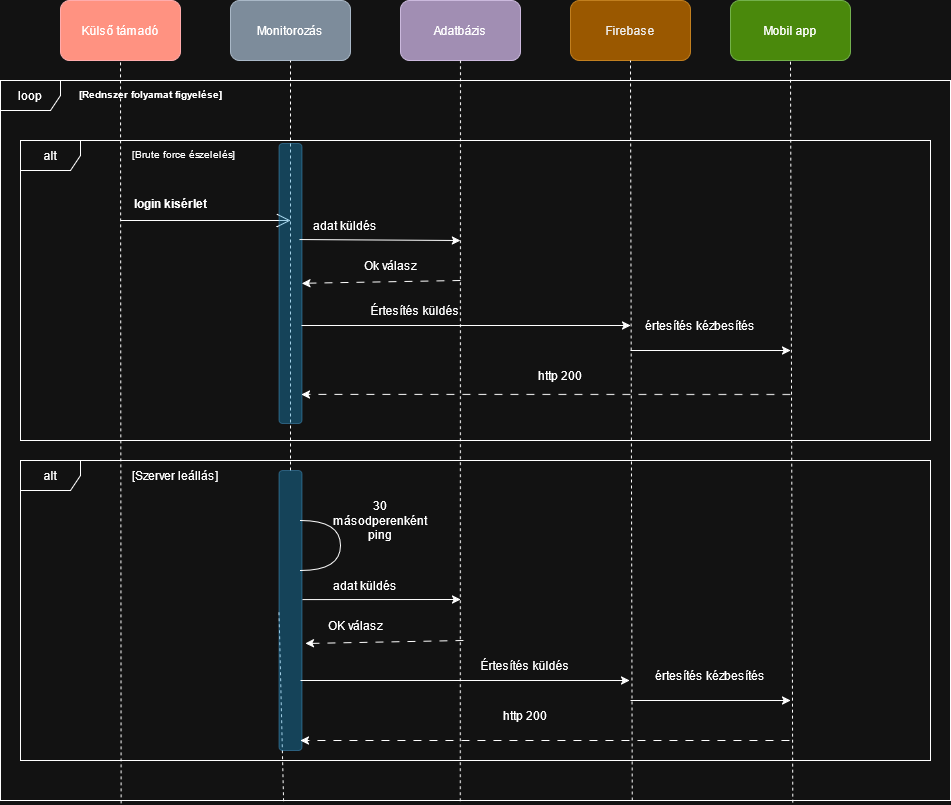

The diagram above was exported from draw.io. Its source (the exported page's mxGraphModel, read from the mxfile embedded in the PNG):
<mxGraphModel dx="1094" dy="606" grid="1" gridSize="10" guides="1" tooltips="1" connect="1" arrows="1" fold="1" page="1" pageScale="1" pageWidth="850" pageHeight="1100" math="0" shadow="0">
  <root>
    <mxCell id="0" />
    <mxCell id="1" parent="0" />
    <mxCell id="x5VFX-qcf7pYKmcWe32--1" parent="1" style="rounded=1;whiteSpace=wrap;html=1;fillColor=#e51400;fontColor=#ffffff;strokeColor=#B20000;" value="&lt;span style=&quot;color: light-dark(rgb(0, 0, 0), rgb(255, 255, 255));&quot;&gt;Külső támadó&lt;/span&gt;" vertex="1">
      <mxGeometry height="60" width="120" x="100" y="30" as="geometry" />
    </mxCell>
    <mxCell id="x5VFX-qcf7pYKmcWe32--2" parent="1" style="rounded=1;whiteSpace=wrap;html=1;fillColor=#647687;fontColor=#ffffff;strokeColor=#314354;" value="&lt;span style=&quot;color: light-dark(rgb(0, 0, 0), rgb(255, 255, 255));&quot;&gt;Monitorozás&lt;/span&gt;" vertex="1">
      <mxGeometry height="60" width="120" x="270" y="30" as="geometry" />
    </mxCell>
    <mxCell id="x5VFX-qcf7pYKmcWe32--3" edge="1" parent="1" source="x5VFX-qcf7pYKmcWe32--14" style="endArrow=none;dashed=1;html=1;rounded=0;exitX=0.127;exitY=1.004;exitDx=0;exitDy=0;exitPerimeter=0;" target="x5VFX-qcf7pYKmcWe32--1" value="">
      <mxGeometry height="50" relative="1" width="50" as="geometry">
        <mxPoint x="160" y="885" as="sourcePoint" />
        <mxPoint x="210" y="180" as="targetPoint" />
      </mxGeometry>
    </mxCell>
    <mxCell id="x5VFX-qcf7pYKmcWe32--4" edge="1" parent="1" source="x5VFX-qcf7pYKmcWe32--33" style="endArrow=none;dashed=1;html=1;rounded=0;entryX=0.5;entryY=1;entryDx=0;entryDy=0;" target="x5VFX-qcf7pYKmcWe32--2" value="">
      <mxGeometry height="50" relative="1" width="50" as="geometry">
        <mxPoint x="330" y="975" as="sourcePoint" />
        <mxPoint x="330" y="180" as="targetPoint" />
      </mxGeometry>
    </mxCell>
    <mxCell id="x5VFX-qcf7pYKmcWe32--5" parent="1" style="rounded=1;whiteSpace=wrap;html=1;fillColor=#76608a;fontColor=#ffffff;strokeColor=#432D57;" value="&lt;span style=&quot;color: light-dark(rgb(0, 0, 0), rgb(255, 255, 255));&quot;&gt;Adatbázis&lt;/span&gt;" vertex="1">
      <mxGeometry height="60" width="120" x="440" y="30" as="geometry" />
    </mxCell>
    <mxCell id="x5VFX-qcf7pYKmcWe32--6" edge="1" parent="1" source="x5VFX-qcf7pYKmcWe32--14" style="endArrow=none;dashed=1;html=1;rounded=0;entryX=0.5;entryY=1;entryDx=0;entryDy=0;exitX=0.484;exitY=1.001;exitDx=0;exitDy=0;exitPerimeter=0;" target="x5VFX-qcf7pYKmcWe32--5" value="">
      <mxGeometry height="50" relative="1" width="50" as="geometry">
        <mxPoint x="500" y="990" as="sourcePoint" />
        <mxPoint x="510" y="200" as="targetPoint" />
      </mxGeometry>
    </mxCell>
    <mxCell id="x5VFX-qcf7pYKmcWe32--7" parent="1" style="rounded=1;whiteSpace=wrap;html=1;fillColor=#f0a30a;fontColor=#000000;strokeColor=#BD7000;" value="Firebase" vertex="1">
      <mxGeometry height="60" width="120" x="610" y="30" as="geometry" />
    </mxCell>
    <mxCell id="x5VFX-qcf7pYKmcWe32--8" parent="1" style="rounded=1;whiteSpace=wrap;html=1;fillColor=#60a917;strokeColor=#2D7600;fontColor=#ffffff;" value="&lt;span style=&quot;color: light-dark(rgb(0, 0, 0), rgb(255, 255, 255));&quot;&gt;Mobil app&lt;/span&gt;" vertex="1">
      <mxGeometry height="60" width="120" x="770" y="30" as="geometry" />
    </mxCell>
    <mxCell id="x5VFX-qcf7pYKmcWe32--9" edge="1" parent="1" source="x5VFX-qcf7pYKmcWe32--14" style="endArrow=none;dashed=1;html=1;rounded=0;entryX=0.5;entryY=1;entryDx=0;entryDy=0;exitX=0.665;exitY=1;exitDx=0;exitDy=0;exitPerimeter=0;" target="x5VFX-qcf7pYKmcWe32--7" value="">
      <mxGeometry height="50" relative="1" width="50" as="geometry">
        <mxPoint x="670" y="936" as="sourcePoint" />
        <mxPoint x="700" y="180" as="targetPoint" />
      </mxGeometry>
    </mxCell>
    <mxCell id="x5VFX-qcf7pYKmcWe32--11" edge="1" parent="1" source="x5VFX-qcf7pYKmcWe32--14" style="endArrow=none;dashed=1;html=1;rounded=0;entryX=0.5;entryY=1;entryDx=0;entryDy=0;exitX=0.834;exitY=1.003;exitDx=0;exitDy=0;exitPerimeter=0;" target="x5VFX-qcf7pYKmcWe32--8" value="">
      <mxGeometry height="50" relative="1" width="50" as="geometry">
        <mxPoint x="830" y="944" as="sourcePoint" />
        <mxPoint x="880" y="160" as="targetPoint" />
      </mxGeometry>
    </mxCell>
    <mxCell id="x5VFX-qcf7pYKmcWe32--14" parent="1" style="shape=umlFrame;whiteSpace=wrap;html=1;pointerEvents=0;" value="&lt;div&gt;loop&lt;/div&gt;" vertex="1">
      <mxGeometry height="720" width="950" x="40" y="110" as="geometry" />
    </mxCell>
    <mxCell id="x5VFX-qcf7pYKmcWe32--15" edge="1" parent="1" style="endArrow=open;endFill=1;endSize=12;html=1;rounded=0;" value="">
      <mxGeometry relative="1" width="160" as="geometry">
        <mxPoint x="160" y="250" as="sourcePoint" />
        <mxPoint x="330" y="250" as="targetPoint" />
      </mxGeometry>
    </mxCell>
    <mxCell id="x5VFX-qcf7pYKmcWe32--16" parent="1" style="text;align=center;fontStyle=1;verticalAlign=middle;spacingLeft=3;spacingRight=3;strokeColor=none;rotatable=0;points=[[0,0.5],[1,0.5]];portConstraint=eastwest;html=1;" value="&lt;font style=&quot;font-size: 10px;&quot;&gt;[Rednszer folyamat figyelése]&lt;/font&gt;" vertex="1">
      <mxGeometry height="26" width="80" x="150" y="110" as="geometry" />
    </mxCell>
    <mxCell id="x5VFX-qcf7pYKmcWe32--17" parent="1" style="text;align=center;fontStyle=1;verticalAlign=middle;spacingLeft=3;spacingRight=3;strokeColor=none;rotatable=0;points=[[0,0.5],[1,0.5]];portConstraint=eastwest;html=1;" value="login kisérlet" vertex="1">
      <mxGeometry height="26" width="80" x="170" y="220" as="geometry" />
    </mxCell>
    <mxCell id="x5VFX-qcf7pYKmcWe32--18" parent="1" style="shape=umlFrame;whiteSpace=wrap;html=1;pointerEvents=0;" value="alt" vertex="1">
      <mxGeometry height="300" width="910" x="60" y="170" as="geometry" />
    </mxCell>
    <mxCell id="x5VFX-qcf7pYKmcWe32--19" parent="1" style="text;whiteSpace=wrap;html=1;" value="&lt;font style=&quot;font-size: 10px;&quot;&gt;[Brute force észelelés]&lt;/font&gt;" vertex="1">
      <mxGeometry height="40" width="170" x="170" y="170" as="geometry" />
    </mxCell>
    <mxCell id="x5VFX-qcf7pYKmcWe32--20" parent="1" style="rounded=1;whiteSpace=wrap;html=1;rotation=90;fillColor=#1ba1e2;fontColor=#ffffff;strokeColor=#006EAF;opacity=40;" value="" vertex="1">
      <mxGeometry height="23" width="280" x="190" y="301.5" as="geometry" />
    </mxCell>
    <mxCell id="x5VFX-qcf7pYKmcWe32--21" edge="1" parent="1" source="x5VFX-qcf7pYKmcWe32--20" style="endArrow=classic;html=1;rounded=0;exitX=0.343;exitY=0.109;exitDx=0;exitDy=0;exitPerimeter=0;" value="">
      <mxGeometry height="50" relative="1" width="50" as="geometry">
        <mxPoint x="370" y="320" as="sourcePoint" />
        <mxPoint x="500" y="270" as="targetPoint" />
      </mxGeometry>
    </mxCell>
    <mxCell id="x5VFX-qcf7pYKmcWe32--22" parent="1" style="text;html=1;whiteSpace=wrap;strokeColor=none;fillColor=none;align=center;verticalAlign=middle;rounded=0;" value="adat küldés" vertex="1">
      <mxGeometry height="30" width="80" x="345" y="240" as="geometry" />
    </mxCell>
    <mxCell id="x5VFX-qcf7pYKmcWe32--23" edge="1" parent="1" style="endArrow=classic;html=1;rounded=0;dashed=1;dashPattern=8 8;" target="x5VFX-qcf7pYKmcWe32--20" value="">
      <mxGeometry height="50" relative="1" width="50" as="geometry">
        <mxPoint x="500" y="310" as="sourcePoint" />
        <mxPoint x="470" y="330" as="targetPoint" />
      </mxGeometry>
    </mxCell>
    <mxCell id="x5VFX-qcf7pYKmcWe32--24" parent="1" style="text;html=1;whiteSpace=wrap;strokeColor=none;fillColor=none;align=center;verticalAlign=middle;rounded=0;" value="Ok válasz" vertex="1">
      <mxGeometry height="30" width="60" x="400" y="280" as="geometry" />
    </mxCell>
    <mxCell id="x5VFX-qcf7pYKmcWe32--25" edge="1" parent="1" source="x5VFX-qcf7pYKmcWe32--20" style="endArrow=classic;html=1;rounded=0;exitX=0.65;exitY=0.022;exitDx=0;exitDy=0;exitPerimeter=0;" value="">
      <mxGeometry height="50" relative="1" width="50" as="geometry">
        <mxPoint x="390" y="390" as="sourcePoint" />
        <mxPoint x="670" y="355" as="targetPoint" />
      </mxGeometry>
    </mxCell>
    <mxCell id="x5VFX-qcf7pYKmcWe32--26" parent="1" style="text;html=1;whiteSpace=wrap;strokeColor=none;fillColor=none;align=center;verticalAlign=middle;rounded=0;" value="Értesítés küldés" vertex="1">
      <mxGeometry height="30" width="110" x="400" y="324.5" as="geometry" />
    </mxCell>
    <mxCell id="x5VFX-qcf7pYKmcWe32--27" edge="1" parent="1" style="endArrow=classic;html=1;rounded=0;" value="">
      <mxGeometry height="50" relative="1" width="50" as="geometry">
        <mxPoint x="670" y="380" as="sourcePoint" />
        <mxPoint x="830" y="380" as="targetPoint" />
      </mxGeometry>
    </mxCell>
    <mxCell id="x5VFX-qcf7pYKmcWe32--28" parent="1" style="text;html=1;whiteSpace=wrap;strokeColor=none;fillColor=none;align=center;verticalAlign=middle;rounded=0;" value="értesítés kézbesítés" vertex="1">
      <mxGeometry height="30" width="120" x="680" y="340" as="geometry" />
    </mxCell>
    <mxCell id="x5VFX-qcf7pYKmcWe32--29" edge="1" parent="1" style="endArrow=classic;html=1;rounded=0;entryX=0.896;entryY=0.022;entryDx=0;entryDy=0;entryPerimeter=0;dashed=1;dashPattern=8 8;" target="x5VFX-qcf7pYKmcWe32--20" value="">
      <mxGeometry height="50" relative="1" width="50" as="geometry">
        <mxPoint x="830" y="424" as="sourcePoint" />
        <mxPoint x="820" y="420" as="targetPoint" />
      </mxGeometry>
    </mxCell>
    <mxCell id="x5VFX-qcf7pYKmcWe32--30" parent="1" style="text;html=1;whiteSpace=wrap;strokeColor=none;fillColor=none;align=center;verticalAlign=middle;rounded=0;" value="http 200" vertex="1">
      <mxGeometry height="30" width="60" x="570" y="390" as="geometry" />
    </mxCell>
    <mxCell id="x5VFX-qcf7pYKmcWe32--31" parent="1" style="shape=umlFrame;whiteSpace=wrap;html=1;pointerEvents=0;" value="alt" vertex="1">
      <mxGeometry height="300" width="910" x="60" y="490" as="geometry" />
    </mxCell>
    <mxCell id="x5VFX-qcf7pYKmcWe32--32" parent="1" style="text;html=1;whiteSpace=wrap;strokeColor=none;fillColor=none;align=center;verticalAlign=middle;rounded=0;" value="[Szerver leállás]" vertex="1">
      <mxGeometry height="30" width="110" x="160" y="490" as="geometry" />
    </mxCell>
    <mxCell id="x5VFX-qcf7pYKmcWe32--34" edge="1" parent="1" source="x5VFX-qcf7pYKmcWe32--14" style="endArrow=none;dashed=1;html=1;rounded=0;entryX=0.5;entryY=1;entryDx=0;entryDy=0;exitX=0.298;exitY=1.001;exitDx=0;exitDy=0;exitPerimeter=0;" target="x5VFX-qcf7pYKmcWe32--33" value="">
      <mxGeometry height="50" relative="1" width="50" as="geometry">
        <mxPoint x="330" y="975" as="sourcePoint" />
        <mxPoint x="330" y="90" as="targetPoint" />
      </mxGeometry>
    </mxCell>
    <mxCell id="x5VFX-qcf7pYKmcWe32--33" parent="1" style="rounded=1;whiteSpace=wrap;html=1;rotation=90;fillColor=#1ba1e2;fontColor=#ffffff;strokeColor=#006EAF;opacity=40;" value="" vertex="1">
      <mxGeometry height="23" width="280" x="190" y="628.5" as="geometry" />
    </mxCell>
    <mxCell id="x5VFX-qcf7pYKmcWe32--38" parent="1" style="shape=requiredInterface;html=1;verticalLabelPosition=bottom;sketch=0;" value="" vertex="1">
      <mxGeometry height="50" width="40" x="340" y="550" as="geometry" />
    </mxCell>
    <mxCell id="x5VFX-qcf7pYKmcWe32--39" parent="1" style="text;html=1;whiteSpace=wrap;strokeColor=none;fillColor=none;align=center;verticalAlign=middle;rounded=0;" value="30 másodperenként ping" vertex="1">
      <mxGeometry height="30" width="60" x="390" y="535" as="geometry" />
    </mxCell>
    <mxCell id="x5VFX-qcf7pYKmcWe32--40" edge="1" parent="1" source="x5VFX-qcf7pYKmcWe32--33" style="endArrow=classic;html=1;rounded=0;exitX=0.461;exitY=-0.022;exitDx=0;exitDy=0;exitPerimeter=0;" value="">
      <mxGeometry height="50" relative="1" width="50" as="geometry">
        <mxPoint x="410" y="670" as="sourcePoint" />
        <mxPoint x="500" y="629" as="targetPoint" />
      </mxGeometry>
    </mxCell>
    <mxCell id="x5VFX-qcf7pYKmcWe32--41" parent="1" style="text;html=1;whiteSpace=wrap;strokeColor=none;fillColor=none;align=center;verticalAlign=middle;rounded=0;" value="adat küldés" vertex="1">
      <mxGeometry height="30" width="90" x="360" y="600" as="geometry" />
    </mxCell>
    <mxCell id="x5VFX-qcf7pYKmcWe32--42" edge="1" parent="1" style="endArrow=classic;html=1;rounded=0;dashed=1;dashPattern=8 8;" value="">
      <mxGeometry height="50" relative="1" width="50" as="geometry">
        <mxPoint x="503" y="670" as="sourcePoint" />
        <mxPoint x="345" y="673" as="targetPoint" />
      </mxGeometry>
    </mxCell>
    <mxCell id="x5VFX-qcf7pYKmcWe32--43" parent="1" style="text;html=1;whiteSpace=wrap;strokeColor=none;fillColor=none;align=center;verticalAlign=middle;rounded=0;" value="OK válasz" vertex="1">
      <mxGeometry height="30" width="60" x="365" y="640" as="geometry" />
    </mxCell>
    <mxCell id="x5VFX-qcf7pYKmcWe32--45" edge="1" parent="1" style="endArrow=classic;html=1;rounded=0;exitX=0.65;exitY=0.022;exitDx=0;exitDy=0;exitPerimeter=0;" value="">
      <mxGeometry height="50" relative="1" width="50" as="geometry">
        <mxPoint x="340" y="710" as="sourcePoint" />
        <mxPoint x="669" y="710" as="targetPoint" />
      </mxGeometry>
    </mxCell>
    <mxCell id="x5VFX-qcf7pYKmcWe32--46" parent="1" style="text;html=1;whiteSpace=wrap;strokeColor=none;fillColor=none;align=center;verticalAlign=middle;rounded=0;" value="Értesítés küldés" vertex="1">
      <mxGeometry height="30" width="110" x="510" y="680" as="geometry" />
    </mxCell>
    <mxCell id="x5VFX-qcf7pYKmcWe32--47" edge="1" parent="1" style="endArrow=classic;html=1;rounded=0;" value="">
      <mxGeometry height="50" relative="1" width="50" as="geometry">
        <mxPoint x="670" y="730" as="sourcePoint" />
        <mxPoint x="830" y="730" as="targetPoint" />
      </mxGeometry>
    </mxCell>
    <mxCell id="x5VFX-qcf7pYKmcWe32--48" parent="1" style="text;html=1;whiteSpace=wrap;strokeColor=none;fillColor=none;align=center;verticalAlign=middle;rounded=0;" value="értesítés kézbesítés" vertex="1">
      <mxGeometry height="30" width="120" x="690" y="690" as="geometry" />
    </mxCell>
    <mxCell id="x5VFX-qcf7pYKmcWe32--49" edge="1" parent="1" style="endArrow=classic;html=1;rounded=0;entryX=0.896;entryY=0.022;entryDx=0;entryDy=0;entryPerimeter=0;dashed=1;dashPattern=8 8;" value="">
      <mxGeometry height="50" relative="1" width="50" as="geometry">
        <mxPoint x="829" y="770" as="sourcePoint" />
        <mxPoint x="340" y="770" as="targetPoint" />
      </mxGeometry>
    </mxCell>
    <mxCell id="x5VFX-qcf7pYKmcWe32--50" parent="1" style="text;html=1;whiteSpace=wrap;strokeColor=none;fillColor=none;align=center;verticalAlign=middle;rounded=0;" value="http 200" vertex="1">
      <mxGeometry height="30" width="60" x="535" y="730" as="geometry" />
    </mxCell>
  </root>
</mxGraphModel>